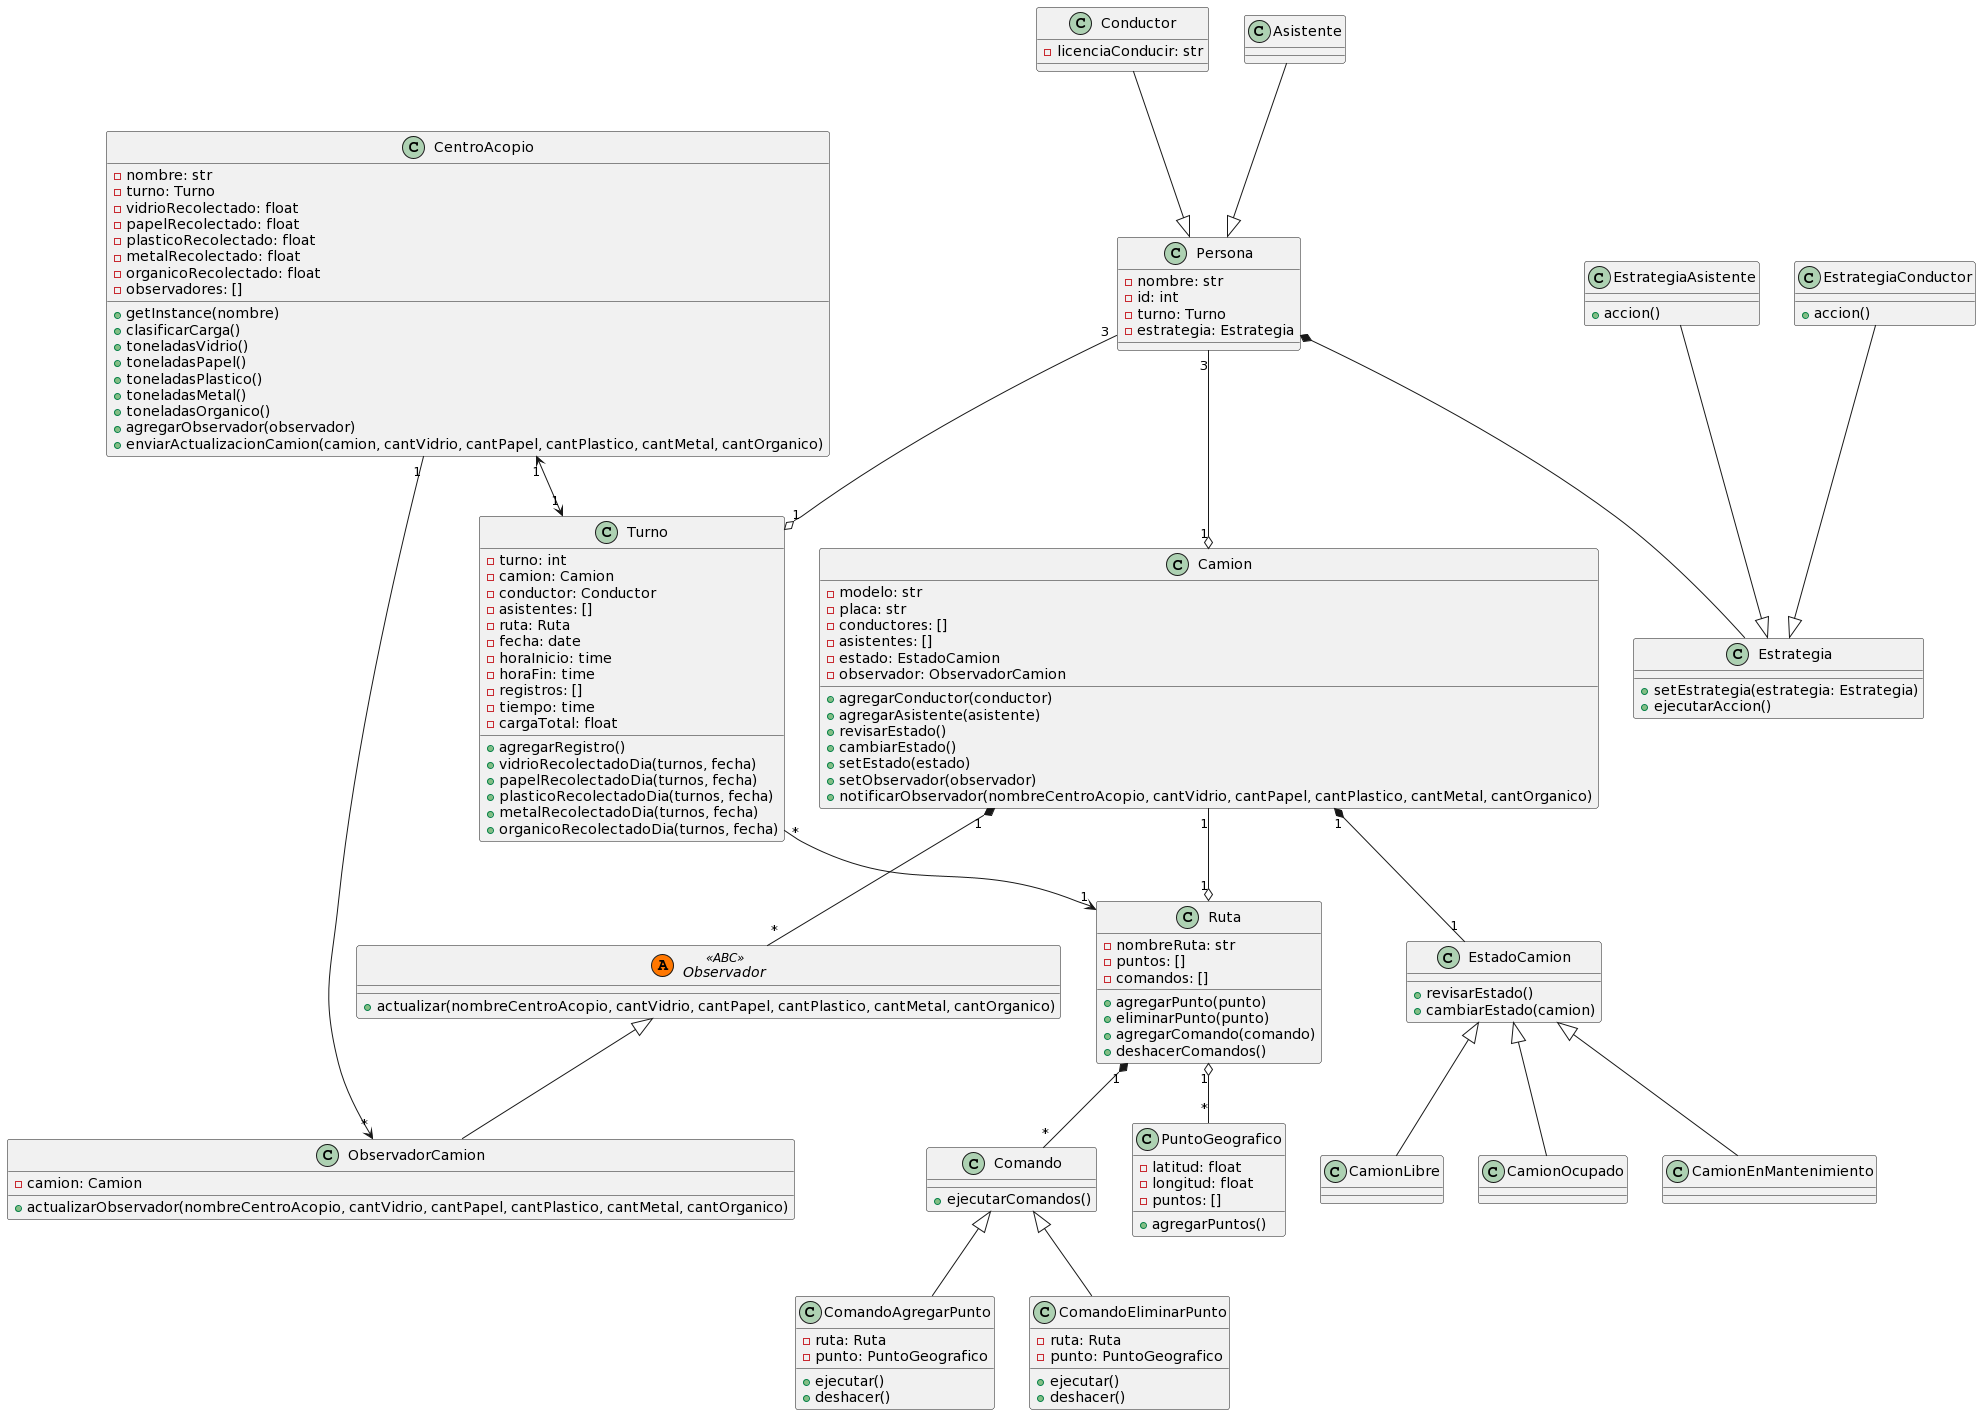

The diagram above was rendered by PlantUML. Its source (embedded in the PNG):
@startuml
class Ruta {
  - nombreRuta: str
  - puntos: []
  - comandos: []

  + agregarPunto(punto)
  + eliminarPunto(punto)
  + agregarComando(comando)
  + deshacerComandos()
}

class Comando {
  + ejecutarComandos()
}

class ComandoAgregarPunto {
  - ruta: Ruta
  - punto: PuntoGeografico

  + ejecutar()
  + deshacer()
}

class ComandoEliminarPunto {
  - ruta: Ruta
  - punto: PuntoGeografico

  + ejecutar()
  + deshacer()
}


class PuntoGeografico {
  - latitud: float
  - longitud: float
  - puntos: []

  + agregarPuntos()
}


class Persona {
  - nombre: str
  - id: int
  - turno: Turno
  - estrategia: Estrategia
}

class Estrategia {
  + setEstrategia(estrategia: Estrategia)
  + ejecutarAccion()
}

class EstrategiaConductor {
  + accion()
}

class EstrategiaAsistente {
  + accion()
}

class Conductor {
  - licenciaConducir: str
}

class Asistente {
}


class Camion {
  - modelo: str
  - placa: str
  - conductores: []
  - asistentes: []
  - estado: EstadoCamion
  - observador: ObservadorCamion

  + agregarConductor(conductor)
  + agregarAsistente(asistente)
  + revisarEstado()
  + cambiarEstado()
  + setEstado(estado)
  + setObservador(observador)
  + notificarObservador(nombreCentroAcopio, cantVidrio, cantPapel, cantPlastico, cantMetal, cantOrganico)
}

class EstadoCamion {
  + revisarEstado()
  + cambiarEstado(camion)
}

class CamionLibre {
}

class CamionOcupado {
}

class CamionEnMantenimiento {
}

abstract class Observador << (A, #FF7700) ABC >> {
  +actualizar(nombreCentroAcopio, cantVidrio, cantPapel, cantPlastico, cantMetal, cantOrganico)
}

class ObservadorCamion {
  - camion: Camion
  + actualizarObservador(nombreCentroAcopio, cantVidrio, cantPapel, cantPlastico, cantMetal, cantOrganico)
}


class Turno {
  - turno: int
  - camion: Camion
  - conductor: Conductor
  - asistentes: []
  - ruta: Ruta
  - fecha: date
  - horaInicio: time
  - horaFin: time
  - registros: []
  - tiempo: time
  - cargaTotal: float

  + agregarRegistro()
  + vidrioRecolectadoDia(turnos, fecha)
  + papelRecolectadoDia(turnos, fecha)
  + plasticoRecolectadoDia(turnos, fecha)
  + metalRecolectadoDia(turnos, fecha)
  + organicoRecolectadoDia(turnos, fecha)

}


class CentroAcopio {
  - nombre: str
  - turno: Turno
  - vidrioRecolectado: float
  - papelRecolectado: float
  - plasticoRecolectado: float
  - metalRecolectado: float
  - organicoRecolectado: float
  - observadores: []

  + getInstance(nombre)
  + clasificarCarga()
  + toneladasVidrio()
  + toneladasPapel()
  + toneladasPlastico()
  + toneladasMetal()
  + toneladasOrganico()
  + agregarObservador(observador)
  + enviarActualizacionCamion(camion, cantVidrio, cantPapel, cantPlastico, cantMetal, cantOrganico)
}

Ruta "1" *-- "*" Comando
Comando <|-- ComandoAgregarPunto
Comando <|-- ComandoEliminarPunto

Conductor --|> Persona
EstrategiaConductor --|> Estrategia
Asistente --|> Persona
EstrategiaAsistente --|> Estrategia
Persona *-- Estrategia

Camion "1" *-- "1" EstadoCamion
EstadoCamion <|-- CamionLibre
EstadoCamion <|-- CamionOcupado
EstadoCamion <|-- CamionEnMantenimiento
Camion "1" *-- "*" Observador
Observador <|-- ObservadorCamion


CentroAcopio "1" --> "*" ObservadorCamion

Ruta "1" o-- "*" PuntoGeografico
CentroAcopio "1" <--> "1" Turno
Turno "*" --> "1" Ruta
Persona "3" --o  "1" Turno
Persona "3" --o  "1" Camion
Camion "1" --o "1" Ruta
@enduml